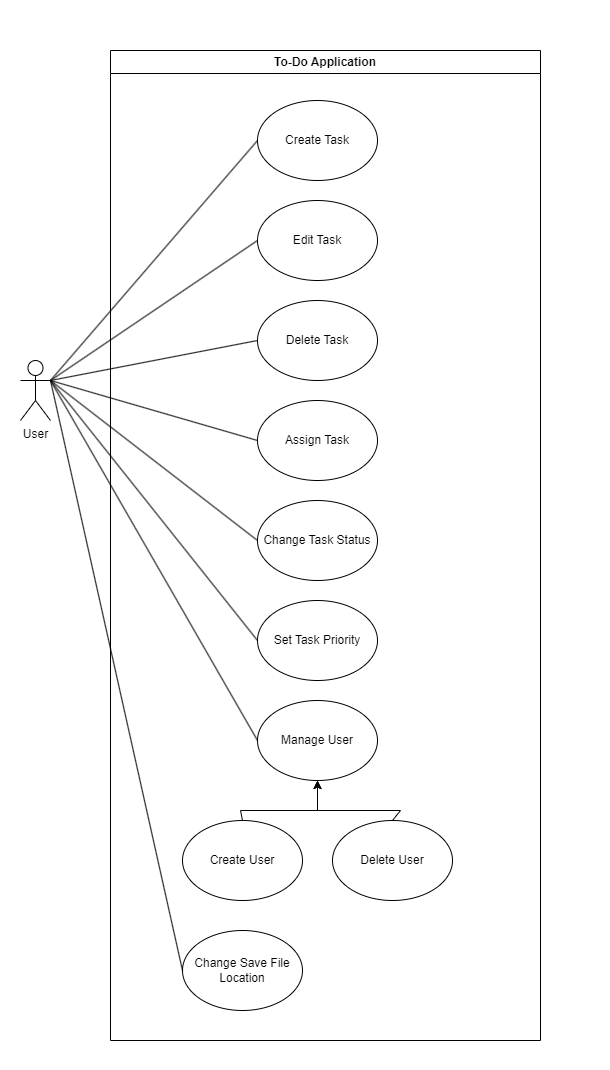

The diagram above was exported from draw.io. Its source (the exported page's mxGraphModel, read from the mxfile embedded in the PNG):
<mxGraphModel dx="2049" dy="1071" grid="1" gridSize="10" guides="1" tooltips="1" connect="1" arrows="1" fold="1" page="1" pageScale="1" pageWidth="827" pageHeight="1169" math="0" shadow="0">
  <root>
    <mxCell id="0" />
    <mxCell id="1" parent="0" />
    <mxCell id="RO0RDvKZYhlNX0FbDB8X-24" value="" style="rounded=0;whiteSpace=wrap;html=1;strokeColor=none;" parent="1" vertex="1">
      <mxGeometry x="90" y="70" width="610" height="1070" as="geometry" />
    </mxCell>
    <mxCell id="RO0RDvKZYhlNX0FbDB8X-1" value="To-Do Application" style="swimlane;whiteSpace=wrap;html=1;fillStyle=solid;fillColor=#FFFFFF;gradientColor=none;swimlaneFillColor=#FFFFFF;" parent="1" vertex="1">
      <mxGeometry x="200" y="120" width="430" height="990" as="geometry" />
    </mxCell>
    <mxCell id="RO0RDvKZYhlNX0FbDB8X-3" value="Create Task" style="ellipse;whiteSpace=wrap;html=1;" parent="RO0RDvKZYhlNX0FbDB8X-1" vertex="1">
      <mxGeometry x="147" y="50" width="120" height="80" as="geometry" />
    </mxCell>
    <mxCell id="RO0RDvKZYhlNX0FbDB8X-5" value="Delete Task" style="ellipse;whiteSpace=wrap;html=1;" parent="RO0RDvKZYhlNX0FbDB8X-1" vertex="1">
      <mxGeometry x="147" y="250" width="120" height="80" as="geometry" />
    </mxCell>
    <mxCell id="RO0RDvKZYhlNX0FbDB8X-4" value="Edit Task" style="ellipse;whiteSpace=wrap;html=1;" parent="RO0RDvKZYhlNX0FbDB8X-1" vertex="1">
      <mxGeometry x="147" y="150" width="120" height="80" as="geometry" />
    </mxCell>
    <mxCell id="RO0RDvKZYhlNX0FbDB8X-6" value="Assign Task" style="ellipse;whiteSpace=wrap;html=1;" parent="RO0RDvKZYhlNX0FbDB8X-1" vertex="1">
      <mxGeometry x="147" y="350" width="120" height="80" as="geometry" />
    </mxCell>
    <mxCell id="RO0RDvKZYhlNX0FbDB8X-7" value="Manage User" style="ellipse;whiteSpace=wrap;html=1;" parent="RO0RDvKZYhlNX0FbDB8X-1" vertex="1">
      <mxGeometry x="147" y="650" width="120" height="80" as="geometry" />
    </mxCell>
    <mxCell id="RO0RDvKZYhlNX0FbDB8X-8" value="Create User" style="ellipse;whiteSpace=wrap;html=1;" parent="RO0RDvKZYhlNX0FbDB8X-1" vertex="1">
      <mxGeometry x="72" y="770" width="120" height="80" as="geometry" />
    </mxCell>
    <mxCell id="RO0RDvKZYhlNX0FbDB8X-9" value="Delete User" style="ellipse;whiteSpace=wrap;html=1;" parent="RO0RDvKZYhlNX0FbDB8X-1" vertex="1">
      <mxGeometry x="222" y="770" width="120" height="80" as="geometry" />
    </mxCell>
    <mxCell id="RO0RDvKZYhlNX0FbDB8X-15" value="Change Task Status" style="ellipse;whiteSpace=wrap;html=1;" parent="RO0RDvKZYhlNX0FbDB8X-1" vertex="1">
      <mxGeometry x="147" y="450" width="120" height="80" as="geometry" />
    </mxCell>
    <mxCell id="RO0RDvKZYhlNX0FbDB8X-22" value="" style="endArrow=classic;html=1;rounded=0;exitX=0.5;exitY=0;exitDx=0;exitDy=0;entryX=0.5;entryY=1;entryDx=0;entryDy=0;" parent="RO0RDvKZYhlNX0FbDB8X-1" source="RO0RDvKZYhlNX0FbDB8X-8" target="RO0RDvKZYhlNX0FbDB8X-7" edge="1">
      <mxGeometry width="50" height="50" relative="1" as="geometry">
        <mxPoint x="190" y="660" as="sourcePoint" />
        <mxPoint x="240" y="610" as="targetPoint" />
        <Array as="points">
          <mxPoint x="130" y="760" />
          <mxPoint x="207" y="760" />
        </Array>
      </mxGeometry>
    </mxCell>
    <mxCell id="RO0RDvKZYhlNX0FbDB8X-23" value="" style="endArrow=classic;html=1;rounded=0;exitX=0.5;exitY=0;exitDx=0;exitDy=0;entryX=0.5;entryY=1;entryDx=0;entryDy=0;" parent="RO0RDvKZYhlNX0FbDB8X-1" source="RO0RDvKZYhlNX0FbDB8X-9" target="RO0RDvKZYhlNX0FbDB8X-7" edge="1">
      <mxGeometry width="50" height="50" relative="1" as="geometry">
        <mxPoint x="147" y="660" as="sourcePoint" />
        <mxPoint x="217" y="640" as="targetPoint" />
        <Array as="points">
          <mxPoint x="290" y="760" />
          <mxPoint x="207" y="760" />
        </Array>
      </mxGeometry>
    </mxCell>
    <mxCell id="BsMmIIgAu-U3v8kFClp6-1" value="Change Save File Location" style="ellipse;whiteSpace=wrap;html=1;" vertex="1" parent="RO0RDvKZYhlNX0FbDB8X-1">
      <mxGeometry x="72" y="880" width="120" height="80" as="geometry" />
    </mxCell>
    <mxCell id="BsMmIIgAu-U3v8kFClp6-4" value="Set Task Priority" style="ellipse;whiteSpace=wrap;html=1;" vertex="1" parent="RO0RDvKZYhlNX0FbDB8X-1">
      <mxGeometry x="147" y="550" width="120" height="80" as="geometry" />
    </mxCell>
    <mxCell id="RO0RDvKZYhlNX0FbDB8X-2" value="User" style="shape=umlActor;verticalLabelPosition=bottom;verticalAlign=top;html=1;outlineConnect=0;" parent="1" vertex="1">
      <mxGeometry x="110" y="430" width="30" height="60" as="geometry" />
    </mxCell>
    <mxCell id="RO0RDvKZYhlNX0FbDB8X-16" value="" style="endArrow=none;html=1;rounded=0;exitX=1;exitY=0.3333333333333333;exitDx=0;exitDy=0;exitPerimeter=0;entryX=0;entryY=0.5;entryDx=0;entryDy=0;" parent="1" source="RO0RDvKZYhlNX0FbDB8X-2" target="RO0RDvKZYhlNX0FbDB8X-3" edge="1">
      <mxGeometry width="50" height="50" relative="1" as="geometry">
        <mxPoint x="390" y="380" as="sourcePoint" />
        <mxPoint x="440" y="330" as="targetPoint" />
      </mxGeometry>
    </mxCell>
    <mxCell id="RO0RDvKZYhlNX0FbDB8X-17" value="" style="endArrow=none;html=1;rounded=0;exitX=1;exitY=0.3333333333333333;exitDx=0;exitDy=0;exitPerimeter=0;entryX=0;entryY=0.5;entryDx=0;entryDy=0;" parent="1" source="RO0RDvKZYhlNX0FbDB8X-2" target="RO0RDvKZYhlNX0FbDB8X-4" edge="1">
      <mxGeometry width="50" height="50" relative="1" as="geometry">
        <mxPoint x="150" y="460" as="sourcePoint" />
        <mxPoint x="357" y="220" as="targetPoint" />
      </mxGeometry>
    </mxCell>
    <mxCell id="RO0RDvKZYhlNX0FbDB8X-18" value="" style="endArrow=none;html=1;rounded=0;exitX=1;exitY=0.3333333333333333;exitDx=0;exitDy=0;exitPerimeter=0;entryX=0;entryY=0.5;entryDx=0;entryDy=0;" parent="1" source="RO0RDvKZYhlNX0FbDB8X-2" target="RO0RDvKZYhlNX0FbDB8X-5" edge="1">
      <mxGeometry width="50" height="50" relative="1" as="geometry">
        <mxPoint x="150" y="460" as="sourcePoint" />
        <mxPoint x="357" y="320" as="targetPoint" />
      </mxGeometry>
    </mxCell>
    <mxCell id="RO0RDvKZYhlNX0FbDB8X-19" value="" style="endArrow=none;html=1;rounded=0;exitX=1;exitY=0.3333333333333333;exitDx=0;exitDy=0;exitPerimeter=0;entryX=0;entryY=0.5;entryDx=0;entryDy=0;" parent="1" source="RO0RDvKZYhlNX0FbDB8X-2" target="RO0RDvKZYhlNX0FbDB8X-6" edge="1">
      <mxGeometry width="50" height="50" relative="1" as="geometry">
        <mxPoint x="150" y="460" as="sourcePoint" />
        <mxPoint x="357" y="420" as="targetPoint" />
      </mxGeometry>
    </mxCell>
    <mxCell id="RO0RDvKZYhlNX0FbDB8X-20" value="" style="endArrow=none;html=1;rounded=0;exitX=1;exitY=0.3333333333333333;exitDx=0;exitDy=0;exitPerimeter=0;entryX=0;entryY=0.5;entryDx=0;entryDy=0;" parent="1" source="RO0RDvKZYhlNX0FbDB8X-2" target="RO0RDvKZYhlNX0FbDB8X-15" edge="1">
      <mxGeometry width="50" height="50" relative="1" as="geometry">
        <mxPoint x="160" y="470" as="sourcePoint" />
        <mxPoint x="367" y="430" as="targetPoint" />
      </mxGeometry>
    </mxCell>
    <mxCell id="RO0RDvKZYhlNX0FbDB8X-21" value="" style="endArrow=none;html=1;rounded=0;entryX=0;entryY=0.5;entryDx=0;entryDy=0;exitX=1;exitY=0.3333333333333333;exitDx=0;exitDy=0;exitPerimeter=0;" parent="1" source="RO0RDvKZYhlNX0FbDB8X-2" target="RO0RDvKZYhlNX0FbDB8X-7" edge="1">
      <mxGeometry width="50" height="50" relative="1" as="geometry">
        <mxPoint x="150" y="550" as="sourcePoint" />
        <mxPoint x="357" y="620" as="targetPoint" />
      </mxGeometry>
    </mxCell>
    <mxCell id="BsMmIIgAu-U3v8kFClp6-3" value="" style="endArrow=none;html=1;rounded=0;entryX=0;entryY=0.5;entryDx=0;entryDy=0;" edge="1" parent="1" target="BsMmIIgAu-U3v8kFClp6-1">
      <mxGeometry width="50" height="50" relative="1" as="geometry">
        <mxPoint x="140" y="450" as="sourcePoint" />
        <mxPoint x="270" y="930" as="targetPoint" />
      </mxGeometry>
    </mxCell>
    <mxCell id="BsMmIIgAu-U3v8kFClp6-5" value="" style="endArrow=none;html=1;rounded=0;exitX=0;exitY=0.5;exitDx=0;exitDy=0;entryX=1;entryY=0.3333333333333333;entryDx=0;entryDy=0;entryPerimeter=0;" edge="1" parent="1" source="BsMmIIgAu-U3v8kFClp6-4" target="RO0RDvKZYhlNX0FbDB8X-2">
      <mxGeometry width="50" height="50" relative="1" as="geometry">
        <mxPoint x="270" y="600" as="sourcePoint" />
        <mxPoint x="320" y="550" as="targetPoint" />
      </mxGeometry>
    </mxCell>
  </root>
</mxGraphModel>